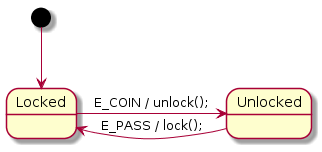

The diagram above was rendered by PlantUML. Its source (embedded in the PNG):
@startuml
[*] --> Locked
Locked -right--> Unlocked : E_COIN / unlock();
Unlocked -left--> Locked : E_PASS / lock();
@enduml